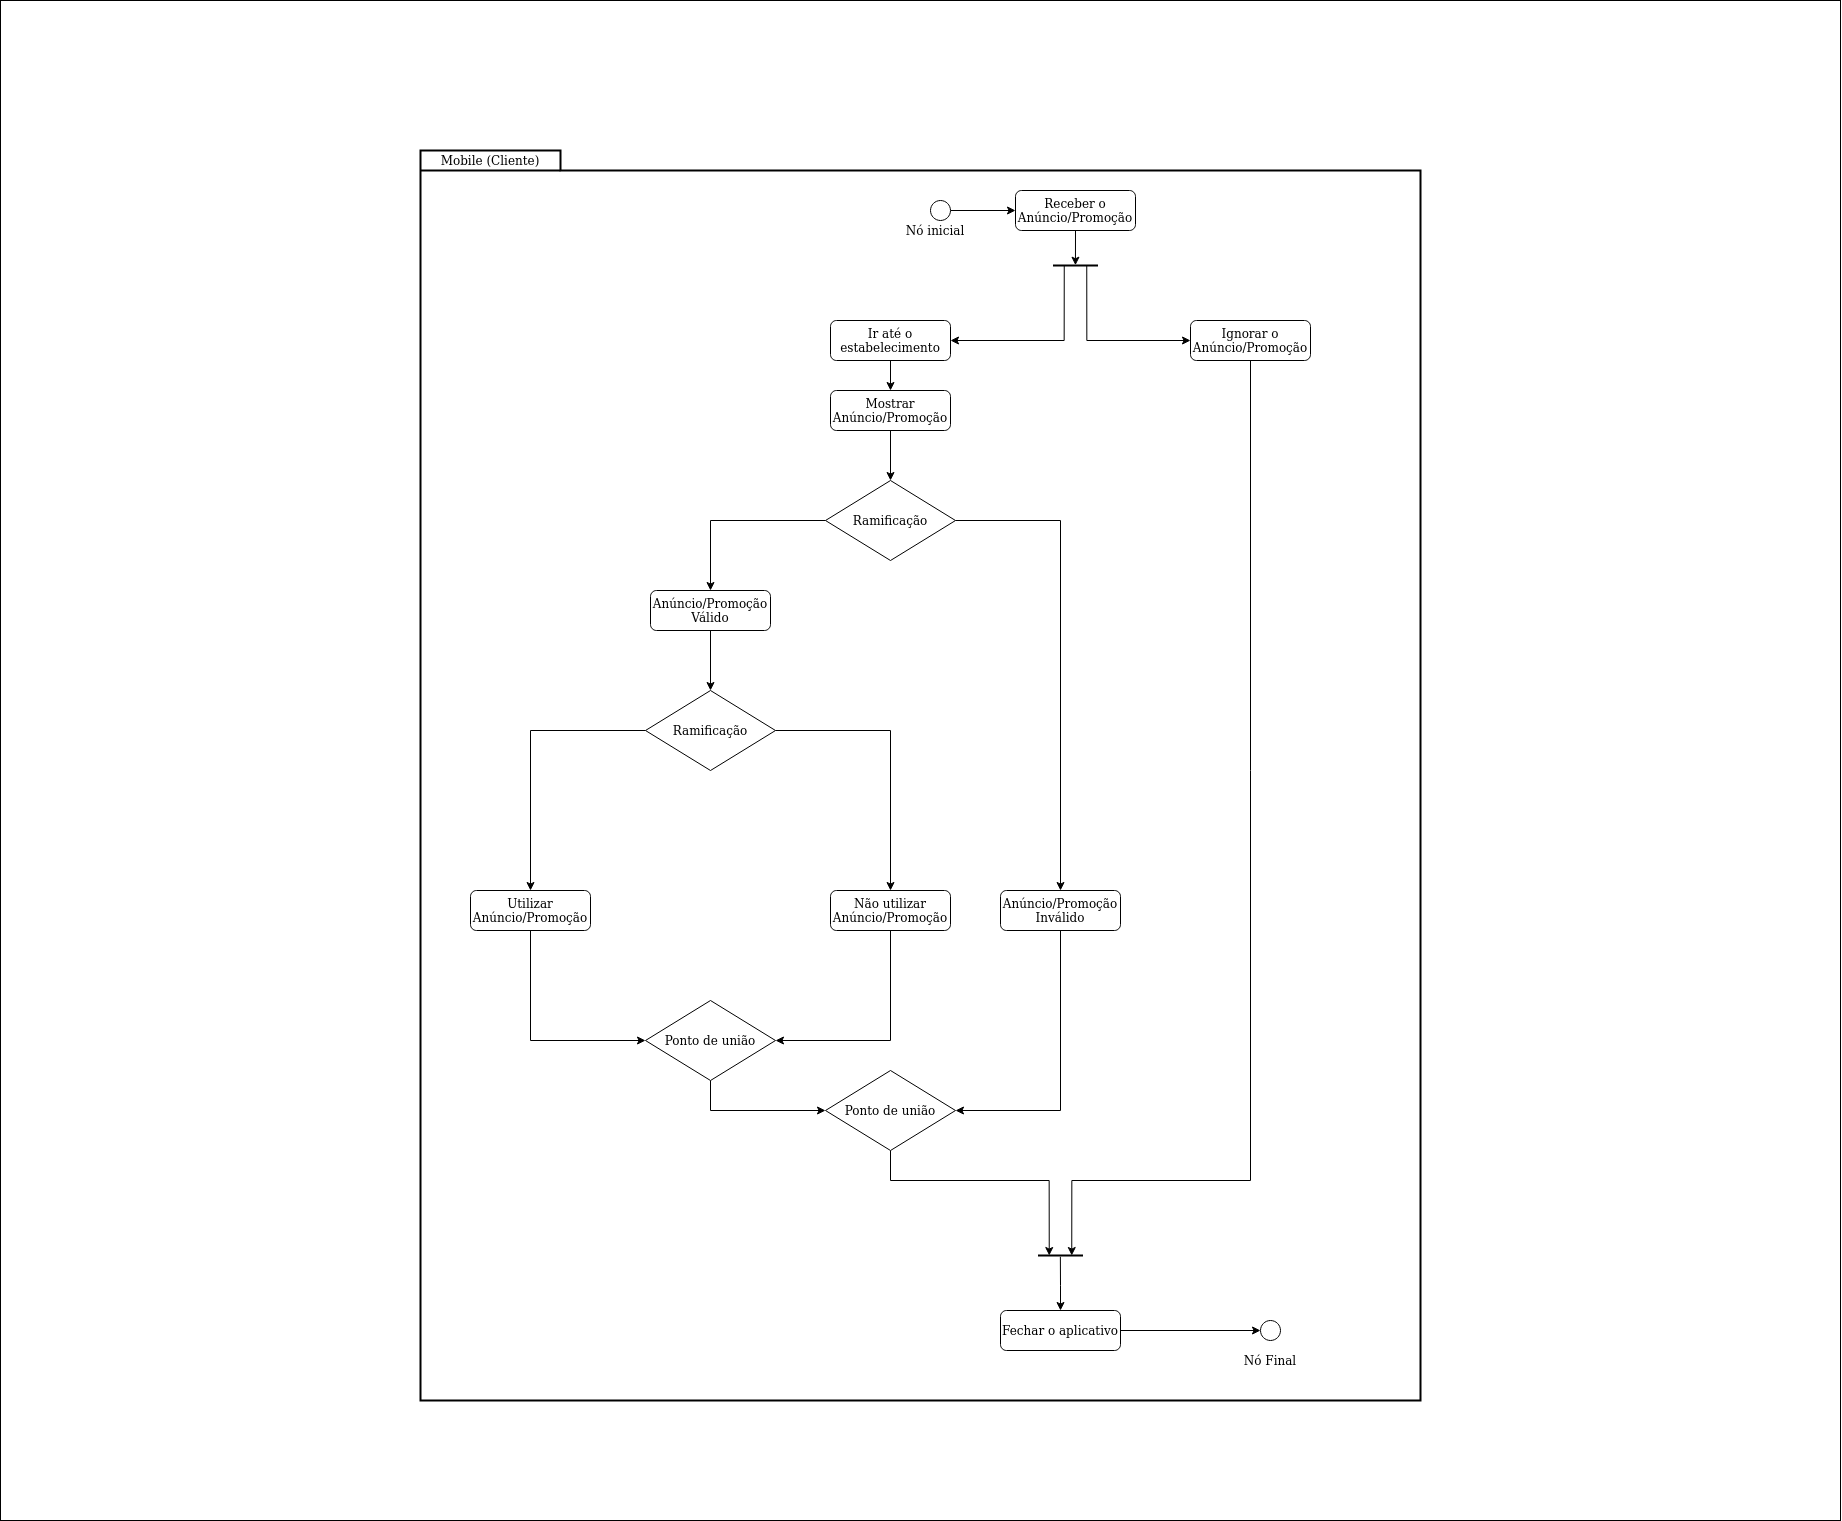

The diagram above was exported from draw.io. Its source (the exported page's mxGraphModel, read from the mxfile embedded in the PNG):
<mxGraphModel dx="2820" dy="2709" grid="1" gridSize="10" guides="1" tooltips="1" connect="1" arrows="1" fold="1" page="1" pageScale="1" pageWidth="827" pageHeight="1169" math="0" shadow="0">
  <root>
    <mxCell id="WIyWlLk6GJQsqaUBKTNV-0" />
    <mxCell id="WIyWlLk6GJQsqaUBKTNV-1" parent="WIyWlLk6GJQsqaUBKTNV-0" />
    <mxCell id="YvUtNfrqaqVyN5pEq54m-70" value="" style="rounded=0;whiteSpace=wrap;html=1;" vertex="1" parent="WIyWlLk6GJQsqaUBKTNV-1">
      <mxGeometry x="-260" y="-290" width="1840" height="1520" as="geometry" />
    </mxCell>
    <mxCell id="YvUtNfrqaqVyN5pEq54m-0" value="" style="shape=folder;tabWidth=140;tabHeight=20;tabPosition=left;strokeWidth=2;html=1;whiteSpace=wrap;align=center;" vertex="1" parent="WIyWlLk6GJQsqaUBKTNV-1">
      <mxGeometry x="160" y="-140" width="1000" height="1250" as="geometry" />
    </mxCell>
    <mxCell id="YvUtNfrqaqVyN5pEq54m-17" style="edgeStyle=orthogonalEdgeStyle;rounded=0;orthogonalLoop=1;jettySize=auto;html=1;exitX=0.5;exitY=1;exitDx=0;exitDy=0;entryX=0.499;entryY=0.47;entryDx=0;entryDy=0;entryPerimeter=0;" edge="1" parent="WIyWlLk6GJQsqaUBKTNV-1" source="WIyWlLk6GJQsqaUBKTNV-3" target="YvUtNfrqaqVyN5pEq54m-12">
      <mxGeometry relative="1" as="geometry" />
    </mxCell>
    <mxCell id="WIyWlLk6GJQsqaUBKTNV-3" value="Receber o Anúncio/Promoção" style="rounded=1;whiteSpace=wrap;html=1;fontSize=12;glass=0;strokeWidth=1;shadow=0;" parent="WIyWlLk6GJQsqaUBKTNV-1" vertex="1">
      <mxGeometry x="755" y="-100" width="120" height="40" as="geometry" />
    </mxCell>
    <mxCell id="YvUtNfrqaqVyN5pEq54m-4" value="Mobile (Cliente)" style="text;html=1;strokeColor=none;fillColor=none;align=center;verticalAlign=middle;whiteSpace=wrap;rounded=0;" vertex="1" parent="WIyWlLk6GJQsqaUBKTNV-1">
      <mxGeometry x="170" y="-140" width="120" height="20" as="geometry" />
    </mxCell>
    <mxCell id="YvUtNfrqaqVyN5pEq54m-9" value="" style="edgeStyle=orthogonalEdgeStyle;rounded=0;orthogonalLoop=1;jettySize=auto;html=1;" edge="1" parent="WIyWlLk6GJQsqaUBKTNV-1" source="YvUtNfrqaqVyN5pEq54m-8" target="WIyWlLk6GJQsqaUBKTNV-3">
      <mxGeometry relative="1" as="geometry" />
    </mxCell>
    <mxCell id="YvUtNfrqaqVyN5pEq54m-8" value="" style="ellipse;whiteSpace=wrap;html=1;aspect=fixed;" vertex="1" parent="WIyWlLk6GJQsqaUBKTNV-1">
      <mxGeometry x="670" y="-90" width="20" height="20" as="geometry" />
    </mxCell>
    <mxCell id="YvUtNfrqaqVyN5pEq54m-10" value="Nó inicial" style="text;html=1;strokeColor=none;fillColor=none;align=center;verticalAlign=middle;whiteSpace=wrap;rounded=0;" vertex="1" parent="WIyWlLk6GJQsqaUBKTNV-1">
      <mxGeometry x="640" y="-70" width="70" height="20" as="geometry" />
    </mxCell>
    <mxCell id="YvUtNfrqaqVyN5pEq54m-18" style="edgeStyle=orthogonalEdgeStyle;rounded=0;orthogonalLoop=1;jettySize=auto;html=1;exitX=0.25;exitY=0.5;exitDx=0;exitDy=0;exitPerimeter=0;" edge="1" parent="WIyWlLk6GJQsqaUBKTNV-1" source="YvUtNfrqaqVyN5pEq54m-12">
      <mxGeometry relative="1" as="geometry">
        <mxPoint x="690" y="50" as="targetPoint" />
        <Array as="points">
          <mxPoint x="804" y="50" />
        </Array>
      </mxGeometry>
    </mxCell>
    <mxCell id="YvUtNfrqaqVyN5pEq54m-20" style="edgeStyle=orthogonalEdgeStyle;rounded=0;orthogonalLoop=1;jettySize=auto;html=1;exitX=0.75;exitY=0.5;exitDx=0;exitDy=0;exitPerimeter=0;" edge="1" parent="WIyWlLk6GJQsqaUBKTNV-1" source="YvUtNfrqaqVyN5pEq54m-12">
      <mxGeometry relative="1" as="geometry">
        <mxPoint x="930" y="50" as="targetPoint" />
        <Array as="points">
          <mxPoint x="826" y="50" />
        </Array>
      </mxGeometry>
    </mxCell>
    <mxCell id="YvUtNfrqaqVyN5pEq54m-12" value="" style="line;strokeWidth=2;html=1;" vertex="1" parent="WIyWlLk6GJQsqaUBKTNV-1">
      <mxGeometry x="792.5" y="-30" width="45" height="10" as="geometry" />
    </mxCell>
    <mxCell id="YvUtNfrqaqVyN5pEq54m-28" value="" style="edgeStyle=orthogonalEdgeStyle;rounded=0;orthogonalLoop=1;jettySize=auto;html=1;" edge="1" parent="WIyWlLk6GJQsqaUBKTNV-1" source="YvUtNfrqaqVyN5pEq54m-19" target="YvUtNfrqaqVyN5pEq54m-27">
      <mxGeometry relative="1" as="geometry" />
    </mxCell>
    <mxCell id="YvUtNfrqaqVyN5pEq54m-19" value="Ir até o estabelecimento" style="rounded=1;whiteSpace=wrap;html=1;fontSize=12;glass=0;strokeWidth=1;shadow=0;" vertex="1" parent="WIyWlLk6GJQsqaUBKTNV-1">
      <mxGeometry x="570" y="30" width="120" height="40" as="geometry" />
    </mxCell>
    <mxCell id="YvUtNfrqaqVyN5pEq54m-59" style="edgeStyle=orthogonalEdgeStyle;rounded=0;orthogonalLoop=1;jettySize=auto;html=1;exitX=0.5;exitY=1;exitDx=0;exitDy=0;entryX=0.75;entryY=0.5;entryDx=0;entryDy=0;entryPerimeter=0;" edge="1" parent="WIyWlLk6GJQsqaUBKTNV-1" source="YvUtNfrqaqVyN5pEq54m-21" target="YvUtNfrqaqVyN5pEq54m-55">
      <mxGeometry relative="1" as="geometry">
        <Array as="points">
          <mxPoint x="990" y="890" />
          <mxPoint x="811" y="890" />
        </Array>
      </mxGeometry>
    </mxCell>
    <mxCell id="YvUtNfrqaqVyN5pEq54m-21" value="Ignorar o Anúncio/Promoção " style="rounded=1;whiteSpace=wrap;html=1;fontSize=12;glass=0;strokeWidth=1;shadow=0;" vertex="1" parent="WIyWlLk6GJQsqaUBKTNV-1">
      <mxGeometry x="930" y="30" width="120" height="40" as="geometry" />
    </mxCell>
    <mxCell id="YvUtNfrqaqVyN5pEq54m-33" value="" style="edgeStyle=orthogonalEdgeStyle;rounded=0;orthogonalLoop=1;jettySize=auto;html=1;entryX=0.5;entryY=0;entryDx=0;entryDy=0;" edge="1" parent="WIyWlLk6GJQsqaUBKTNV-1" source="YvUtNfrqaqVyN5pEq54m-22" target="YvUtNfrqaqVyN5pEq54m-34">
      <mxGeometry relative="1" as="geometry">
        <mxPoint x="480" y="230" as="targetPoint" />
      </mxGeometry>
    </mxCell>
    <mxCell id="YvUtNfrqaqVyN5pEq54m-37" value="" style="edgeStyle=orthogonalEdgeStyle;rounded=0;orthogonalLoop=1;jettySize=auto;html=1;" edge="1" parent="WIyWlLk6GJQsqaUBKTNV-1" source="YvUtNfrqaqVyN5pEq54m-22" target="YvUtNfrqaqVyN5pEq54m-36">
      <mxGeometry relative="1" as="geometry" />
    </mxCell>
    <mxCell id="YvUtNfrqaqVyN5pEq54m-22" value="Ramificação" style="rhombus;whiteSpace=wrap;html=1;" vertex="1" parent="WIyWlLk6GJQsqaUBKTNV-1">
      <mxGeometry x="565" y="190" width="130" height="80" as="geometry" />
    </mxCell>
    <mxCell id="YvUtNfrqaqVyN5pEq54m-29" value="" style="edgeStyle=orthogonalEdgeStyle;rounded=0;orthogonalLoop=1;jettySize=auto;html=1;" edge="1" parent="WIyWlLk6GJQsqaUBKTNV-1" source="YvUtNfrqaqVyN5pEq54m-27" target="YvUtNfrqaqVyN5pEq54m-22">
      <mxGeometry relative="1" as="geometry" />
    </mxCell>
    <mxCell id="YvUtNfrqaqVyN5pEq54m-27" value="Mostrar Anúncio/Promoção" style="rounded=1;whiteSpace=wrap;html=1;fontSize=12;glass=0;strokeWidth=1;shadow=0;" vertex="1" parent="WIyWlLk6GJQsqaUBKTNV-1">
      <mxGeometry x="570" y="100" width="120" height="40" as="geometry" />
    </mxCell>
    <mxCell id="YvUtNfrqaqVyN5pEq54m-44" value="" style="edgeStyle=orthogonalEdgeStyle;rounded=0;orthogonalLoop=1;jettySize=auto;html=1;" edge="1" parent="WIyWlLk6GJQsqaUBKTNV-1" source="YvUtNfrqaqVyN5pEq54m-34" target="YvUtNfrqaqVyN5pEq54m-41">
      <mxGeometry relative="1" as="geometry" />
    </mxCell>
    <mxCell id="YvUtNfrqaqVyN5pEq54m-34" value="&lt;div&gt;Anúncio/Promoção&lt;/div&gt;&lt;div&gt;Válido&lt;/div&gt;" style="rounded=1;whiteSpace=wrap;html=1;fontSize=12;glass=0;strokeWidth=1;shadow=0;" vertex="1" parent="WIyWlLk6GJQsqaUBKTNV-1">
      <mxGeometry x="390" y="300" width="120" height="40" as="geometry" />
    </mxCell>
    <mxCell id="YvUtNfrqaqVyN5pEq54m-51" style="edgeStyle=orthogonalEdgeStyle;rounded=0;orthogonalLoop=1;jettySize=auto;html=1;exitX=0.5;exitY=1;exitDx=0;exitDy=0;entryX=1;entryY=0.5;entryDx=0;entryDy=0;" edge="1" parent="WIyWlLk6GJQsqaUBKTNV-1" source="YvUtNfrqaqVyN5pEq54m-36" target="YvUtNfrqaqVyN5pEq54m-50">
      <mxGeometry relative="1" as="geometry">
        <Array as="points">
          <mxPoint x="800" y="820" />
        </Array>
      </mxGeometry>
    </mxCell>
    <mxCell id="YvUtNfrqaqVyN5pEq54m-36" value="&lt;div&gt;Anúncio/Promoção&lt;/div&gt;&lt;div&gt;Inválido&lt;br&gt;&lt;/div&gt;" style="rounded=1;whiteSpace=wrap;html=1;fontSize=12;glass=0;strokeWidth=1;shadow=0;" vertex="1" parent="WIyWlLk6GJQsqaUBKTNV-1">
      <mxGeometry x="740" y="600" width="120" height="40" as="geometry" />
    </mxCell>
    <mxCell id="YvUtNfrqaqVyN5pEq54m-39" value="" style="edgeStyle=orthogonalEdgeStyle;rounded=0;orthogonalLoop=1;jettySize=auto;html=1;entryX=0.5;entryY=0;entryDx=0;entryDy=0;" edge="1" parent="WIyWlLk6GJQsqaUBKTNV-1" source="YvUtNfrqaqVyN5pEq54m-41" target="YvUtNfrqaqVyN5pEq54m-42">
      <mxGeometry relative="1" as="geometry">
        <mxPoint x="300" y="530" as="targetPoint" />
      </mxGeometry>
    </mxCell>
    <mxCell id="YvUtNfrqaqVyN5pEq54m-40" value="" style="edgeStyle=orthogonalEdgeStyle;rounded=0;orthogonalLoop=1;jettySize=auto;html=1;" edge="1" parent="WIyWlLk6GJQsqaUBKTNV-1" source="YvUtNfrqaqVyN5pEq54m-41" target="YvUtNfrqaqVyN5pEq54m-43">
      <mxGeometry relative="1" as="geometry" />
    </mxCell>
    <mxCell id="YvUtNfrqaqVyN5pEq54m-41" value="Ramificação" style="rhombus;whiteSpace=wrap;html=1;" vertex="1" parent="WIyWlLk6GJQsqaUBKTNV-1">
      <mxGeometry x="385" y="400" width="130" height="80" as="geometry" />
    </mxCell>
    <mxCell id="YvUtNfrqaqVyN5pEq54m-49" style="edgeStyle=orthogonalEdgeStyle;rounded=0;orthogonalLoop=1;jettySize=auto;html=1;exitX=0.5;exitY=1;exitDx=0;exitDy=0;entryX=0;entryY=0.5;entryDx=0;entryDy=0;" edge="1" parent="WIyWlLk6GJQsqaUBKTNV-1" source="YvUtNfrqaqVyN5pEq54m-42" target="YvUtNfrqaqVyN5pEq54m-45">
      <mxGeometry relative="1" as="geometry">
        <Array as="points">
          <mxPoint x="270" y="750" />
        </Array>
      </mxGeometry>
    </mxCell>
    <mxCell id="YvUtNfrqaqVyN5pEq54m-42" value="Utilizar Anúncio/Promoção" style="rounded=1;whiteSpace=wrap;html=1;fontSize=12;glass=0;strokeWidth=1;shadow=0;" vertex="1" parent="WIyWlLk6GJQsqaUBKTNV-1">
      <mxGeometry x="210" y="600" width="120" height="40" as="geometry" />
    </mxCell>
    <mxCell id="YvUtNfrqaqVyN5pEq54m-48" style="edgeStyle=orthogonalEdgeStyle;rounded=0;orthogonalLoop=1;jettySize=auto;html=1;exitX=0.5;exitY=1;exitDx=0;exitDy=0;entryX=1;entryY=0.5;entryDx=0;entryDy=0;" edge="1" parent="WIyWlLk6GJQsqaUBKTNV-1" source="YvUtNfrqaqVyN5pEq54m-43" target="YvUtNfrqaqVyN5pEq54m-45">
      <mxGeometry relative="1" as="geometry">
        <Array as="points">
          <mxPoint x="630" y="750" />
        </Array>
      </mxGeometry>
    </mxCell>
    <mxCell id="YvUtNfrqaqVyN5pEq54m-43" value="Não utilizar Anúncio/Promoção" style="rounded=1;whiteSpace=wrap;html=1;fontSize=12;glass=0;strokeWidth=1;shadow=0;" vertex="1" parent="WIyWlLk6GJQsqaUBKTNV-1">
      <mxGeometry x="570" y="600" width="120" height="40" as="geometry" />
    </mxCell>
    <mxCell id="YvUtNfrqaqVyN5pEq54m-54" style="edgeStyle=orthogonalEdgeStyle;rounded=0;orthogonalLoop=1;jettySize=auto;html=1;exitX=0.5;exitY=1;exitDx=0;exitDy=0;entryX=0;entryY=0.5;entryDx=0;entryDy=0;" edge="1" parent="WIyWlLk6GJQsqaUBKTNV-1" source="YvUtNfrqaqVyN5pEq54m-45" target="YvUtNfrqaqVyN5pEq54m-50">
      <mxGeometry relative="1" as="geometry" />
    </mxCell>
    <mxCell id="YvUtNfrqaqVyN5pEq54m-45" value="Ponto de união" style="rhombus;whiteSpace=wrap;html=1;" vertex="1" parent="WIyWlLk6GJQsqaUBKTNV-1">
      <mxGeometry x="385" y="710" width="130" height="80" as="geometry" />
    </mxCell>
    <mxCell id="YvUtNfrqaqVyN5pEq54m-60" style="edgeStyle=orthogonalEdgeStyle;rounded=0;orthogonalLoop=1;jettySize=auto;html=1;exitX=0.5;exitY=1;exitDx=0;exitDy=0;entryX=0.25;entryY=0.5;entryDx=0;entryDy=0;entryPerimeter=0;" edge="1" parent="WIyWlLk6GJQsqaUBKTNV-1" source="YvUtNfrqaqVyN5pEq54m-50" target="YvUtNfrqaqVyN5pEq54m-55">
      <mxGeometry relative="1" as="geometry">
        <Array as="points">
          <mxPoint x="630" y="890" />
          <mxPoint x="789" y="890" />
        </Array>
      </mxGeometry>
    </mxCell>
    <mxCell id="YvUtNfrqaqVyN5pEq54m-50" value="Ponto de união" style="rhombus;whiteSpace=wrap;html=1;" vertex="1" parent="WIyWlLk6GJQsqaUBKTNV-1">
      <mxGeometry x="565" y="780" width="130" height="80" as="geometry" />
    </mxCell>
    <mxCell id="YvUtNfrqaqVyN5pEq54m-63" value="" style="edgeStyle=orthogonalEdgeStyle;rounded=0;orthogonalLoop=1;jettySize=auto;html=1;exitX=0.497;exitY=0.624;exitDx=0;exitDy=0;exitPerimeter=0;" edge="1" parent="WIyWlLk6GJQsqaUBKTNV-1" source="YvUtNfrqaqVyN5pEq54m-55" target="YvUtNfrqaqVyN5pEq54m-62">
      <mxGeometry relative="1" as="geometry" />
    </mxCell>
    <mxCell id="YvUtNfrqaqVyN5pEq54m-55" value="" style="line;strokeWidth=2;html=1;" vertex="1" parent="WIyWlLk6GJQsqaUBKTNV-1">
      <mxGeometry x="777.5" y="960" width="45" height="10" as="geometry" />
    </mxCell>
    <mxCell id="YvUtNfrqaqVyN5pEq54m-67" style="edgeStyle=orthogonalEdgeStyle;rounded=0;orthogonalLoop=1;jettySize=auto;html=1;exitX=1;exitY=0.5;exitDx=0;exitDy=0;entryX=0;entryY=0.5;entryDx=0;entryDy=0;" edge="1" parent="WIyWlLk6GJQsqaUBKTNV-1" source="YvUtNfrqaqVyN5pEq54m-62" target="YvUtNfrqaqVyN5pEq54m-66">
      <mxGeometry relative="1" as="geometry" />
    </mxCell>
    <mxCell id="YvUtNfrqaqVyN5pEq54m-62" value="Fechar o aplicativo" style="rounded=1;whiteSpace=wrap;html=1;fontSize=12;glass=0;strokeWidth=1;shadow=0;" vertex="1" parent="WIyWlLk6GJQsqaUBKTNV-1">
      <mxGeometry x="740" y="1020" width="120" height="40" as="geometry" />
    </mxCell>
    <mxCell id="YvUtNfrqaqVyN5pEq54m-66" value="" style="ellipse;whiteSpace=wrap;html=1;aspect=fixed;" vertex="1" parent="WIyWlLk6GJQsqaUBKTNV-1">
      <mxGeometry x="1000" y="1030" width="20" height="20" as="geometry" />
    </mxCell>
    <mxCell id="YvUtNfrqaqVyN5pEq54m-68" value="Nó Final" style="text;html=1;strokeColor=none;fillColor=none;align=center;verticalAlign=middle;whiteSpace=wrap;rounded=0;" vertex="1" parent="WIyWlLk6GJQsqaUBKTNV-1">
      <mxGeometry x="975" y="1060" width="70" height="20" as="geometry" />
    </mxCell>
  </root>
</mxGraphModel>